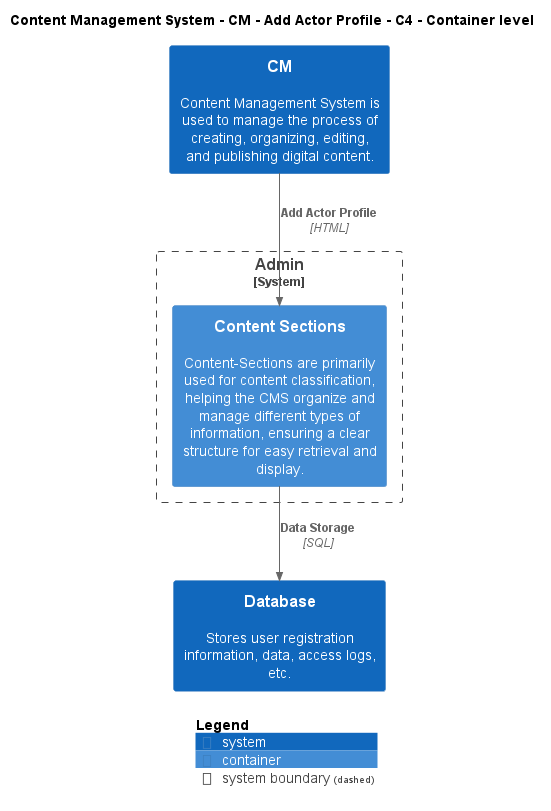

The diagram above was rendered by PlantUML. Its source (embedded in the PNG):
@startuml
!include ..\..\..\..\..\.c4s\C4_Container.puml

AddElementTag("c4interflow:lifecycle:new", $bgColor=green, $fontColor=#ffffff, $borderColor=green, $shadowing="False")
AddElementTag("c4interflow:lifecycle:changed", $bgColor=orange, $fontColor=#ffffff, $borderColor=orange, $shadowing="False")
AddElementTag("c4interflow:lifecycle:removed", $bgColor=red, $fontColor=#ffffff, $borderColor=red, $shadowing="False")

AddRelTag("c4interflow:lifecycle:new", $textColor=green, $lineColor=green)
AddRelTag("c4interflow:lifecycle:changed", $textColor=orange, $lineColor=orange)
AddRelTag("c4interflow:lifecycle:removed", $textColor=red, $lineColor=red)

SHOW_PERSON_PORTRAIT()
LAYOUT_TOP_DOWN()

skinparam linetype polyline

title Content Management System - CM - Add Actor Profile - C4 - Container level

System(ContentManagementSystem.SoftwareSystems.CM, "CM", "Content Management System is used to manage the process of creating, organizing, editing, and publishing digital content.")

System_Boundary(ContentManagementSystem.SoftwareSystems.Admin, "Admin") {
    Container(ContentManagementSystem.SoftwareSystems.Admin.Containers.ContentSections, "Content Sections", "", "Content-Sections are primarily used for content classification, helping the CMS organize and manage different types of information, ensuring a clear structure for easy retrieval and display.")
}
System(ContentManagementSystem.SoftwareSystems.Database, "Database", "Stores user registration information, data, access logs, etc.")

Rel(ContentManagementSystem.SoftwareSystems.CM, ContentManagementSystem.SoftwareSystems.Admin.Containers.ContentSections, "Add Actor Profile", "HTML", $tags="protocol:html")
Rel(ContentManagementSystem.SoftwareSystems.Admin.Containers.ContentSections, ContentManagementSystem.SoftwareSystems.Database, "Data Storage", "SQL", $tags="protocol:sql")


SHOW_LEGEND()
@enduml